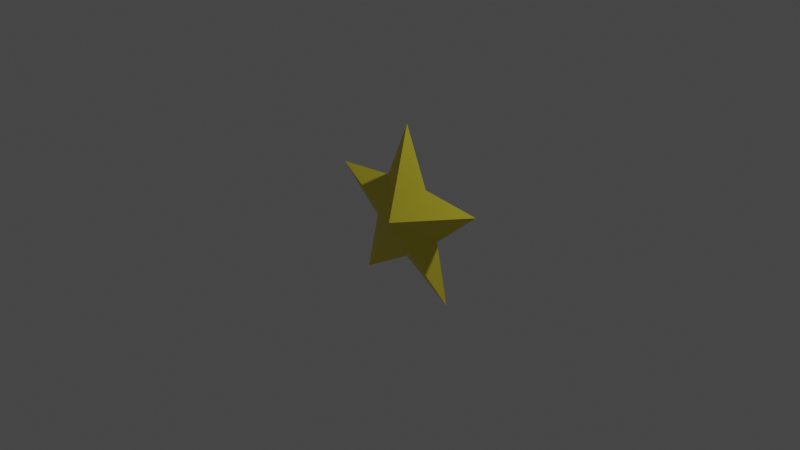 # Source: star.blend  (saved by Blender 3.6.11; exported with 4.5.12 LTS)
import bpy
from mathutils import Matrix  # noqa: F401  (used for matrix-valued properties, if any)

bpy.ops.wm.read_factory_settings(use_empty=True)
scene = bpy.context.scene
scene.name = 'Scene'

# ---- collections
col_collection = bpy.data.collections.new('Collection'); scene.collection.children.link(col_collection)

# ---- materials (node trees are filled in below, after node groups)
mat_material_001 = bpy.data.materials.new('Material.001')
mat_material_001.use_transparent_shadow = False

# ---- material node trees
mat_material_001.use_nodes = True; mat_material_001.node_tree.nodes.clear()
_N = mat_material_001.node_tree.nodes; _L = mat_material_001.node_tree.links
n0 = _N.new('ShaderNodeBsdfPrincipled'); n0.name = 'Principled BSDF'; n0.location = (10, 300)
n0.distribution = 'GGX'
n0.subsurface_method = 'RANDOM_WALK_SKIN'
n0.inputs[0].default_value = (0.8, 0.6849, 0.0466, 1.0)
n0.inputs[3].default_value = 1.45
n0.inputs[27].default_value = (0.0, 0.0, 0.0, 1.0)
n0.inputs[28].default_value = 1.0
n1 = _N.new('ShaderNodeOutputMaterial'); n1.name = 'Material Output'; n1.location = (300, 300)
_L.new(n0.outputs[0], n1.inputs[0])
n1.is_active_output = True

# ---- world
world_world = bpy.data.worlds.new('World'); scene.world = world_world
world_world.use_nodes = True; world_world.node_tree.nodes.clear()
_N = world_world.node_tree.nodes; _L = world_world.node_tree.links
n0 = _N.new('ShaderNodeOutputWorld'); n0.name = 'World Output'; n0.location = (300, 300)
n1 = _N.new('ShaderNodeBackground'); n1.name = 'Background'; n1.location = (10, 300)
n1.inputs[0].default_value = (0.05088, 0.05088, 0.05088, 1.0)
_L.new(n1.outputs[0], n0.inputs[0])
n0.is_active_output = True
world_world.color = (0.05088, 0.05088, 0.05088)
world_world.use_sun_shadow = False
world_world.sun_shadow_jitter_overblur = 0.0

# ---- cameras
cam_camera = bpy.data.cameras.new('Camera')
cam_camera.clip_end = 100.0
cam_camera.ortho_scale = 7.314

# ---- lights
light_light = bpy.data.lights.new('Light', 'POINT')
light_light.transmission_factor = 0.0
light_light.energy = 1000.0
light_light.shadow_soft_size = 0.1
light_light.shadow_maximum_resolution = 0.006
light_light.use_absolute_resolution = True

# ---- meshes
me_circle = bpy.data.meshes.new('Circle')
me_circle.from_pydata([(6.412e-09, 0.4621, 0.1048), (-0.5878, 0.809, 0.1048), (-0.4395, 0.1428, 0.1048), (-0.9511, -0.309, 0.1048), (-0.2716, -0.3738, 0.1048), (0.0, -1.0, 0.1048), (0.2716, -0.3738, 0.1048), (0.9511, -0.309, 0.1048), (0.4395, 0.1428, 0.1048), (0.5878, 0.809, 0.1048), (3.606e-08, -1.529e-08, 0.3497), (-2.669e-08, -7.634e-09, -0.1402)], [], [(1, 0, 11), (1, 2, 10), (2, 3, 10), (3, 4, 10), (4, 5, 10), (5, 6, 10), (6, 7, 10), (7, 8, 10), (8, 9, 10), (9, 0, 10), (0, 1, 10), (0, 9, 11), (9, 8, 11), (8, 7, 11), (7, 6, 11), (6, 5, 11), (5, 4, 11), (4, 3, 11), (3, 2, 11), (2, 1, 11)])
_uv = me_circle.uv_layers.new(name='UVMap')
_uv.uv.foreach_set('vector', [0.0, 0.0, 0.0, 0.0, 0.0, 0.0, 0.0, 0.0, 0.0, 0.0, 0.0, 0.0, 0.0, 0.0, 0.0, 0.0, 0.0, 0.0, 0.0, 0.0, 0.0, 0.0, 0.0, 0.0, 0.0, 0.0, 0.0, 0.0, 0.0, 0.0, 0.0, 0.0, 0.0, 0.0, 0.0, 0.0, 0.0, 0.0, 0.0, 0.0, 0.0, 0.0, 0.0, 0.0, 0.0, 0.0, 0.0, 0.0, 0.0, 0.0, 0.0, 0.0, 0.0, 0.0, 0.0, 0.0, 0.0, 0.0, 0.0, 0.0, 0.0, 0.0, 0.0, 0.0, 0.0, 0.0, 0.0, 0.0, 0.0, 0.0, 0.0, 0.0, 0.0, 0.0, 0.0, 0.0, 0.0, 0.0, 0.0, 0.0, 0.0, 0.0, 0.0, 0.0, 0.0, 0.0, 0.0, 0.0, 0.0, 0.0, 0.0, 0.0, 0.0, 0.0, 0.0, 0.0, 0.0, 0.0, 0.0, 0.0, 0.0, 0.0, 0.0, 0.0, 0.0, 0.0, 0.0, 0.0, 0.0, 0.0, 0.0, 0.0, 0.0, 0.0, 0.0, 0.0, 0.0, 0.0, 0.0, 0.0])
me_circle.materials.append(mat_material_001)
me_circle.update()

# ---- objects
ob_light = bpy.data.objects.new('Light', light_light)
ob_camera = bpy.data.objects.new('Camera', cam_camera)
ob_circle = bpy.data.objects.new('Circle', me_circle)

# ---- transforms, parenting, visibility, modifiers, constraints
ob_light.location = (4.076, 1.005, 5.904)
ob_light.rotation_euler = (0.6503, 0.05522, 1.866)
ob_light.lock_rotations_4d = False
ob_light.empty_display_type = 'ARROWS'
ob_light.color = (0.0, 0.0, 0.0, 0.0)
ob_light.lineart.crease_threshold = 0.0
ob_camera.location = (7.359, -6.926, 4.958)
ob_camera.rotation_euler = (1.109, 0.0, 0.8149)
ob_camera.lock_rotations_4d = False
ob_camera.empty_display_type = 'ARROWS'
ob_camera.color = (0.0, 0.0, 0.0, 0.0)
ob_camera.display_type = 'WIRE'
ob_camera.lineart.crease_threshold = 0.0
ob_circle.location = (0.0, 0.0, 0.0)
ob_circle.rotation_euler = (4.712, 0.0, 0.0)

# ---- collection membership
col_collection.objects.link(ob_light)
col_collection.objects.link(ob_camera)
col_collection.objects.link(ob_circle)

# ---- scene / render settings (as saved in the file)
scene.camera = ob_camera
scene.frame_start = 1; scene.frame_end = 250; scene.frame_set(1)
scene.render.engine = 'BLENDER_EEVEE_NEXT'
scene.cycles.sampling_pattern = 'TABULATED_SOBOL'
scene.view_settings.view_transform = 'Filmic'
bpy.context.view_layer.update()
